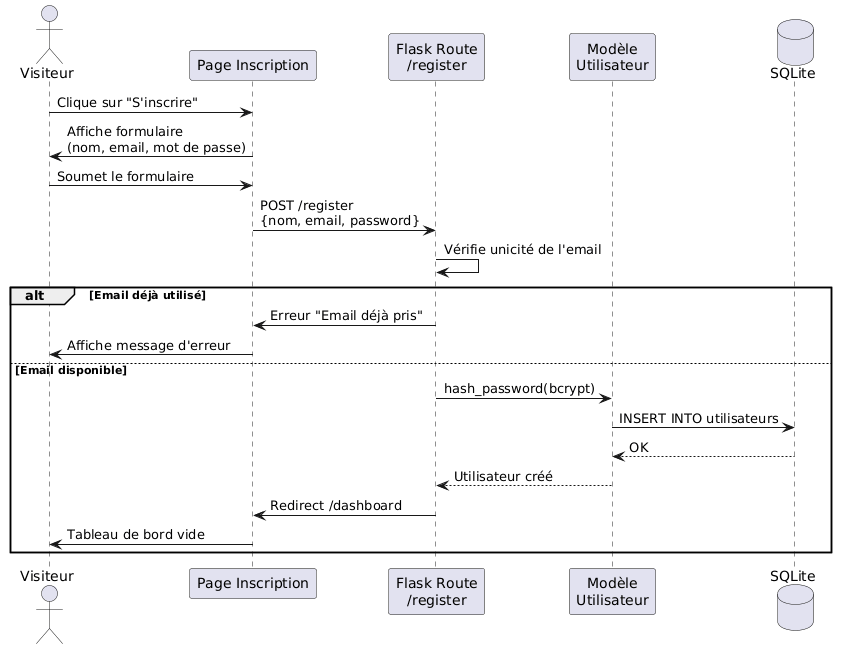

The diagram above was rendered by PlantUML. Its source (embedded in the PNG):
@startuml
actor Visiteur
participant "Page Inscription" as UI
participant "Flask Route\n/register" as Route
participant "Modèle\nUtilisateur" as Model
database "SQLite" as DB

Visiteur -> UI : Clique sur "S'inscrire"
UI -> Visiteur : Affiche formulaire\n(nom, email, mot de passe)
Visiteur -> UI : Soumet le formulaire
UI -> Route : POST /register\n{nom, email, password}
Route -> Route : Vérifie unicité de l'email
alt Email déjà utilisé
  Route -> UI : Erreur "Email déjà pris"
  UI -> Visiteur : Affiche message d'erreur
else Email disponible
  Route -> Model : hash_password(bcrypt)
  Model -> DB : INSERT INTO utilisateurs
  DB --> Model : OK
  Model --> Route : Utilisateur créé
  Route -> UI : Redirect /dashboard
  UI -> Visiteur : Tableau de bord vide
end
@enduml